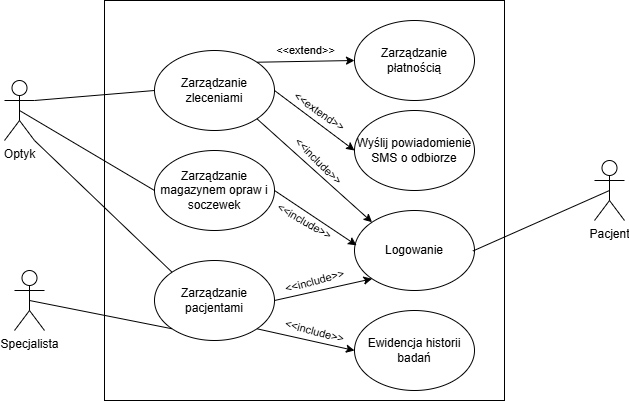

The diagram above was exported from draw.io. Its source (the exported page's mxGraphModel, read from the mxfile embedded in the PNG):
<mxGraphModel dx="1188" dy="626" grid="1" gridSize="10" guides="1" tooltips="1" connect="1" arrows="1" fold="1" page="1" pageScale="1" pageWidth="827" pageHeight="1169" math="0" shadow="0">
  <root>
    <mxCell id="0" />
    <mxCell id="1" parent="0" />
    <mxCell id="vPiXe8pymG9ipAZGsuTS-1" parent="1" style="whiteSpace=wrap;html=1;aspect=fixed;" value="" vertex="1">
      <mxGeometry height="400" width="400" x="200" y="100" as="geometry" />
    </mxCell>
    <mxCell id="vPiXe8pymG9ipAZGsuTS-2" parent="1" style="ellipse;whiteSpace=wrap;html=1;" value="Zarządzanie zleceniami" vertex="1">
      <mxGeometry height="80" width="120" x="250" y="150" as="geometry" />
    </mxCell>
    <mxCell id="vPiXe8pymG9ipAZGsuTS-3" parent="1" style="ellipse;whiteSpace=wrap;html=1;" value="Zarządzanie magazynem opraw i soczewek" vertex="1">
      <mxGeometry height="80" width="120" x="250" y="250" as="geometry" />
    </mxCell>
    <mxCell id="vPiXe8pymG9ipAZGsuTS-4" parent="1" style="ellipse;whiteSpace=wrap;html=1;" value="Zarządzanie pacjentami" vertex="1">
      <mxGeometry height="80" width="120" x="250" y="360" as="geometry" />
    </mxCell>
    <mxCell id="vPiXe8pymG9ipAZGsuTS-5" parent="1" style="ellipse;whiteSpace=wrap;html=1;" value="Zarządzanie płatnością" vertex="1">
      <mxGeometry height="80" width="120" x="450" y="120" as="geometry" />
    </mxCell>
    <mxCell id="vPiXe8pymG9ipAZGsuTS-6" parent="1" style="ellipse;whiteSpace=wrap;html=1;" value="Wyślij powiadomienie SMS o odbiorze" vertex="1">
      <mxGeometry height="80" width="120" x="450" y="210" as="geometry" />
    </mxCell>
    <mxCell id="vPiXe8pymG9ipAZGsuTS-7" parent="1" style="ellipse;whiteSpace=wrap;html=1;" value="Logowanie" vertex="1">
      <mxGeometry height="80" width="120" x="450" y="310" as="geometry" />
    </mxCell>
    <mxCell id="vPiXe8pymG9ipAZGsuTS-8" parent="1" style="ellipse;whiteSpace=wrap;html=1;" value="Ewidencja historii badań" vertex="1">
      <mxGeometry height="80" width="120" x="450" y="410" as="geometry" />
    </mxCell>
    <mxCell id="vPiXe8pymG9ipAZGsuTS-9" parent="1" style="shape=umlActor;verticalLabelPosition=bottom;verticalAlign=top;html=1;outlineConnect=0;" value="Pacjent" vertex="1">
      <mxGeometry height="60" width="30" x="690" y="260" as="geometry" />
    </mxCell>
    <mxCell id="vPiXe8pymG9ipAZGsuTS-13" edge="1" parent="1" source="vPiXe8pymG9ipAZGsuTS-7" style="endArrow=none;html=1;rounded=0;entryX=0.5;entryY=0.5;entryDx=0;entryDy=0;entryPerimeter=0;exitX=0.987;exitY=0.506;exitDx=0;exitDy=0;exitPerimeter=0;" target="vPiXe8pymG9ipAZGsuTS-9" value="">
      <mxGeometry height="50" relative="1" width="50" as="geometry">
        <mxPoint x="650" y="390" as="sourcePoint" />
        <mxPoint x="700" y="340" as="targetPoint" />
      </mxGeometry>
    </mxCell>
    <mxCell id="vPiXe8pymG9ipAZGsuTS-14" parent="1" style="shape=umlActor;verticalLabelPosition=bottom;verticalAlign=top;html=1;outlineConnect=0;" value="Specjalista" vertex="1">
      <mxGeometry height="60" width="30" x="110" y="370" as="geometry" />
    </mxCell>
    <mxCell id="vPiXe8pymG9ipAZGsuTS-15" parent="1" style="shape=umlActor;verticalLabelPosition=bottom;verticalAlign=top;html=1;outlineConnect=0;" value="Optyk" vertex="1">
      <mxGeometry height="60" width="30" x="100" y="180" as="geometry" />
    </mxCell>
    <mxCell id="vPiXe8pymG9ipAZGsuTS-16" edge="1" parent="1" source="vPiXe8pymG9ipAZGsuTS-14" style="endArrow=none;html=1;rounded=0;exitX=0.5;exitY=0.5;exitDx=0;exitDy=0;exitPerimeter=0;entryX=0;entryY=1;entryDx=0;entryDy=0;" target="vPiXe8pymG9ipAZGsuTS-4" value="">
      <mxGeometry height="50" relative="1" width="50" as="geometry">
        <mxPoint x="190" y="440" as="sourcePoint" />
        <mxPoint x="240" y="390" as="targetPoint" />
      </mxGeometry>
    </mxCell>
    <mxCell id="vPiXe8pymG9ipAZGsuTS-17" edge="1" parent="1" source="vPiXe8pymG9ipAZGsuTS-15" style="endArrow=none;html=1;rounded=0;entryX=0;entryY=0;entryDx=0;entryDy=0;exitX=1;exitY=1;exitDx=0;exitDy=0;exitPerimeter=0;" target="vPiXe8pymG9ipAZGsuTS-4" value="">
      <mxGeometry height="50" relative="1" width="50" as="geometry">
        <mxPoint x="190" y="440" as="sourcePoint" />
        <mxPoint x="240" y="390" as="targetPoint" />
      </mxGeometry>
    </mxCell>
    <mxCell id="vPiXe8pymG9ipAZGsuTS-18" edge="1" parent="1" source="vPiXe8pymG9ipAZGsuTS-15" style="endArrow=none;html=1;rounded=0;exitX=0.5;exitY=0.5;exitDx=0;exitDy=0;exitPerimeter=0;entryX=0;entryY=0.5;entryDx=0;entryDy=0;" target="vPiXe8pymG9ipAZGsuTS-3" value="">
      <mxGeometry height="50" relative="1" width="50" as="geometry">
        <mxPoint x="190" y="440" as="sourcePoint" />
        <mxPoint x="240" y="390" as="targetPoint" />
      </mxGeometry>
    </mxCell>
    <mxCell id="vPiXe8pymG9ipAZGsuTS-19" edge="1" parent="1" source="vPiXe8pymG9ipAZGsuTS-15" style="endArrow=none;html=1;rounded=0;exitX=1;exitY=0.3333333333333333;exitDx=0;exitDy=0;exitPerimeter=0;entryX=0;entryY=0.5;entryDx=0;entryDy=0;" target="vPiXe8pymG9ipAZGsuTS-2" value="">
      <mxGeometry height="50" relative="1" width="50" as="geometry">
        <mxPoint x="190" y="440" as="sourcePoint" />
        <mxPoint x="240" y="390" as="targetPoint" />
      </mxGeometry>
    </mxCell>
    <mxCell id="vPiXe8pymG9ipAZGsuTS-20" edge="1" parent="1" source="vPiXe8pymG9ipAZGsuTS-2" style="endArrow=classic;html=1;rounded=0;entryX=0;entryY=0.5;entryDx=0;entryDy=0;exitX=1;exitY=0;exitDx=0;exitDy=0;" target="vPiXe8pymG9ipAZGsuTS-5" value="">
      <mxGeometry height="50" relative="1" width="50" as="geometry">
        <mxPoint x="190" y="440" as="sourcePoint" />
        <mxPoint x="240" y="390" as="targetPoint" />
      </mxGeometry>
    </mxCell>
    <mxCell id="vPiXe8pymG9ipAZGsuTS-27" connectable="0" parent="vPiXe8pymG9ipAZGsuTS-20" style="edgeLabel;html=1;align=center;verticalAlign=middle;resizable=0;points=[];" value="&amp;lt;&amp;lt;extend&amp;gt;&amp;gt;" vertex="1">
      <mxGeometry relative="1" x="-0.1561" y="-4" as="geometry">
        <mxPoint x="7" y="-15" as="offset" />
      </mxGeometry>
    </mxCell>
    <mxCell id="vPiXe8pymG9ipAZGsuTS-21" edge="1" parent="1" source="vPiXe8pymG9ipAZGsuTS-2" style="endArrow=classic;html=1;rounded=0;entryX=0;entryY=0.5;entryDx=0;entryDy=0;exitX=1;exitY=0.5;exitDx=0;exitDy=0;" target="vPiXe8pymG9ipAZGsuTS-6" value="">
      <mxGeometry height="50" relative="1" width="50" as="geometry">
        <mxPoint x="190" y="440" as="sourcePoint" />
        <mxPoint x="240" y="390" as="targetPoint" />
      </mxGeometry>
    </mxCell>
    <mxCell id="vPiXe8pymG9ipAZGsuTS-28" connectable="0" parent="vPiXe8pymG9ipAZGsuTS-21" style="edgeLabel;html=1;align=center;verticalAlign=middle;resizable=0;points=[];rotation=35;" value="&amp;lt;&amp;lt;extend&amp;gt;&amp;gt;" vertex="1">
      <mxGeometry relative="1" x="0.01" y="-2" as="geometry">
        <mxPoint x="5" y="-12" as="offset" />
      </mxGeometry>
    </mxCell>
    <mxCell id="vPiXe8pymG9ipAZGsuTS-23" edge="1" parent="1" source="vPiXe8pymG9ipAZGsuTS-2" style="endArrow=classic;html=1;rounded=0;entryX=0;entryY=0;entryDx=0;entryDy=0;exitX=1;exitY=1;exitDx=0;exitDy=0;" target="vPiXe8pymG9ipAZGsuTS-7" value="">
      <mxGeometry height="50" relative="1" width="50" as="geometry">
        <mxPoint x="190" y="440" as="sourcePoint" />
        <mxPoint x="240" y="390" as="targetPoint" />
      </mxGeometry>
    </mxCell>
    <mxCell id="vPiXe8pymG9ipAZGsuTS-29" connectable="0" parent="vPiXe8pymG9ipAZGsuTS-23" style="edgeLabel;html=1;align=center;verticalAlign=middle;resizable=0;points=[];rotation=45;" value="&amp;lt;&amp;lt;include&amp;gt;&amp;gt;" vertex="1">
      <mxGeometry relative="1" x="-0.076" y="-1" as="geometry">
        <mxPoint x="9" y="-7" as="offset" />
      </mxGeometry>
    </mxCell>
    <mxCell id="vPiXe8pymG9ipAZGsuTS-24" edge="1" parent="1" source="vPiXe8pymG9ipAZGsuTS-3" style="endArrow=classic;html=1;rounded=0;entryX=0.017;entryY=0.435;entryDx=0;entryDy=0;exitX=1;exitY=0.5;exitDx=0;exitDy=0;entryPerimeter=0;" target="vPiXe8pymG9ipAZGsuTS-7" value="">
      <mxGeometry height="50" relative="1" width="50" as="geometry">
        <mxPoint x="190" y="440" as="sourcePoint" />
        <mxPoint x="240" y="390" as="targetPoint" />
      </mxGeometry>
    </mxCell>
    <mxCell id="vPiXe8pymG9ipAZGsuTS-30" connectable="0" parent="vPiXe8pymG9ipAZGsuTS-24" style="edgeLabel;html=1;align=center;verticalAlign=middle;resizable=0;points=[];rotation=30;" value="&amp;lt;&amp;lt;include&amp;gt;&amp;gt;" vertex="1">
      <mxGeometry relative="1" x="-0.1013" y="-1" as="geometry">
        <mxPoint x="-6" y="5" as="offset" />
      </mxGeometry>
    </mxCell>
    <mxCell id="vPiXe8pymG9ipAZGsuTS-25" edge="1" parent="1" source="vPiXe8pymG9ipAZGsuTS-4" style="endArrow=classic;html=1;rounded=0;entryX=0;entryY=1;entryDx=0;entryDy=0;exitX=1;exitY=0.5;exitDx=0;exitDy=0;" target="vPiXe8pymG9ipAZGsuTS-7" value="">
      <mxGeometry height="50" relative="1" width="50" as="geometry">
        <mxPoint x="190" y="440" as="sourcePoint" />
        <mxPoint x="240" y="390" as="targetPoint" />
      </mxGeometry>
    </mxCell>
    <mxCell id="vPiXe8pymG9ipAZGsuTS-31" connectable="0" parent="vPiXe8pymG9ipAZGsuTS-25" style="edgeLabel;html=1;align=center;verticalAlign=middle;resizable=0;points=[];rotation=-15;" value="&amp;lt;&amp;lt;include&amp;gt;&amp;gt;" vertex="1">
      <mxGeometry relative="1" x="-0.1952" y="-1" as="geometry">
        <mxPoint y="-12" as="offset" />
      </mxGeometry>
    </mxCell>
    <mxCell id="vPiXe8pymG9ipAZGsuTS-26" edge="1" parent="1" source="vPiXe8pymG9ipAZGsuTS-4" style="endArrow=classic;html=1;rounded=0;entryX=0;entryY=0.5;entryDx=0;entryDy=0;exitX=1;exitY=1;exitDx=0;exitDy=0;" target="vPiXe8pymG9ipAZGsuTS-8" value="">
      <mxGeometry height="50" relative="1" width="50" as="geometry">
        <mxPoint x="190" y="440" as="sourcePoint" />
        <mxPoint x="240" y="390" as="targetPoint" />
      </mxGeometry>
    </mxCell>
    <mxCell id="vPiXe8pymG9ipAZGsuTS-32" connectable="0" parent="vPiXe8pymG9ipAZGsuTS-26" style="edgeLabel;html=1;align=center;verticalAlign=middle;resizable=0;points=[];rotation=15;" value="&amp;lt;&amp;lt;include&amp;gt;&amp;gt;" vertex="1">
      <mxGeometry relative="1" x="0.0057" y="-1" as="geometry">
        <mxPoint x="9" y="-10" as="offset" />
      </mxGeometry>
    </mxCell>
  </root>
</mxGraphModel>